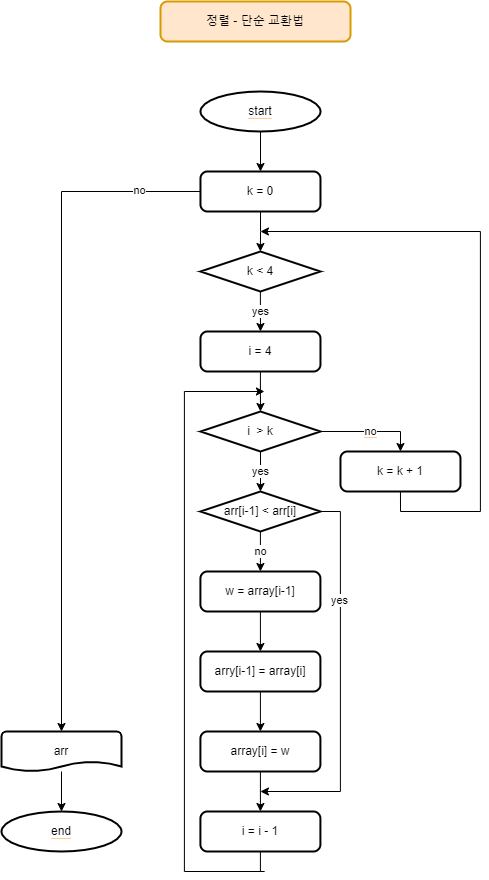

The diagram above was exported from draw.io. Its source (the exported page's mxGraphModel, read from the mxfile embedded in the PNG):
<mxGraphModel dx="1422" dy="881" grid="1" gridSize="10" guides="1" tooltips="1" connect="1" arrows="1" fold="1" page="1" pageScale="1" pageWidth="827" pageHeight="1169" math="0" shadow="0">
  <root>
    <mxCell id="0" />
    <mxCell id="1" parent="0" />
    <mxCell id="l-i40e42PNDgHIKyfGgY-1" value="정렬 - 단순 교환법" style="rounded=1;whiteSpace=wrap;html=1;absoluteArcSize=1;arcSize=14;strokeWidth=2;fillColor=#ffe6cc;strokeColor=#d79b00;" parent="1" vertex="1">
      <mxGeometry x="319" y="30" width="190" height="40" as="geometry" />
    </mxCell>
    <mxCell id="f-u_LeD3Glp6k7Wn_VR4-169" value="no" style="edgeStyle=orthogonalEdgeStyle;rounded=0;orthogonalLoop=1;jettySize=auto;html=1;" parent="1" source="f-u_LeD3Glp6k7Wn_VR4-172" edge="1">
      <mxGeometry relative="1" as="geometry">
        <mxPoint x="418.91" y="600" as="targetPoint" />
      </mxGeometry>
    </mxCell>
    <mxCell id="f-u_LeD3Glp6k7Wn_VR4-170" style="edgeStyle=orthogonalEdgeStyle;rounded=0;orthogonalLoop=1;jettySize=auto;html=1;exitX=1;exitY=0.5;exitDx=0;exitDy=0;exitPerimeter=0;" parent="1" source="f-u_LeD3Glp6k7Wn_VR4-172" edge="1">
      <mxGeometry relative="1" as="geometry">
        <mxPoint x="418.91" y="820" as="targetPoint" />
        <Array as="points">
          <mxPoint x="498.91" y="540" />
          <mxPoint x="498.91" y="820" />
        </Array>
        <mxPoint x="478.91" y="530" as="sourcePoint" />
      </mxGeometry>
    </mxCell>
    <mxCell id="f-u_LeD3Glp6k7Wn_VR4-171" value="yes" style="edgeLabel;html=1;align=center;verticalAlign=middle;resizable=0;points=[];" parent="f-u_LeD3Glp6k7Wn_VR4-170" vertex="1" connectable="0">
      <mxGeometry x="-0.4331" y="-1" relative="1" as="geometry">
        <mxPoint as="offset" />
      </mxGeometry>
    </mxCell>
    <mxCell id="f-u_LeD3Glp6k7Wn_VR4-172" value="arr[i-1] &amp;lt; arr[i]" style="strokeWidth=2;html=1;shape=mxgraph.flowchart.decision;whiteSpace=wrap;" parent="1" vertex="1">
      <mxGeometry x="358.91" y="520" width="120" height="40" as="geometry" />
    </mxCell>
    <mxCell id="f-u_LeD3Glp6k7Wn_VR4-173" value="" style="edgeStyle=orthogonalEdgeStyle;rounded=0;orthogonalLoop=1;jettySize=auto;html=1;" parent="1" source="f-u_LeD3Glp6k7Wn_VR4-174" target="f-u_LeD3Glp6k7Wn_VR4-178" edge="1">
      <mxGeometry relative="1" as="geometry" />
    </mxCell>
    <mxCell id="f-u_LeD3Glp6k7Wn_VR4-174" value="w = array[i-1]" style="rounded=1;whiteSpace=wrap;html=1;absoluteArcSize=1;arcSize=14;strokeWidth=2;" parent="1" vertex="1">
      <mxGeometry x="358.91" y="600" width="120" height="40" as="geometry" />
    </mxCell>
    <mxCell id="f-u_LeD3Glp6k7Wn_VR4-175" value="" style="edgeStyle=orthogonalEdgeStyle;rounded=0;orthogonalLoop=1;jettySize=auto;html=1;" parent="1" source="f-u_LeD3Glp6k7Wn_VR4-176" target="f-u_LeD3Glp6k7Wn_VR4-180" edge="1">
      <mxGeometry relative="1" as="geometry" />
    </mxCell>
    <mxCell id="f-u_LeD3Glp6k7Wn_VR4-176" value="array[i] = w" style="rounded=1;whiteSpace=wrap;html=1;absoluteArcSize=1;arcSize=14;strokeWidth=2;" parent="1" vertex="1">
      <mxGeometry x="358.91" y="760" width="120" height="40" as="geometry" />
    </mxCell>
    <mxCell id="f-u_LeD3Glp6k7Wn_VR4-177" value="" style="edgeStyle=orthogonalEdgeStyle;rounded=0;orthogonalLoop=1;jettySize=auto;html=1;" parent="1" source="f-u_LeD3Glp6k7Wn_VR4-178" target="f-u_LeD3Glp6k7Wn_VR4-176" edge="1">
      <mxGeometry relative="1" as="geometry" />
    </mxCell>
    <mxCell id="f-u_LeD3Glp6k7Wn_VR4-178" value="arry[i-1] = array[i]" style="rounded=1;whiteSpace=wrap;html=1;absoluteArcSize=1;arcSize=14;strokeWidth=2;" parent="1" vertex="1">
      <mxGeometry x="358.91" y="680" width="120" height="40" as="geometry" />
    </mxCell>
    <mxCell id="f-u_LeD3Glp6k7Wn_VR4-179" style="edgeStyle=orthogonalEdgeStyle;rounded=0;orthogonalLoop=1;jettySize=auto;html=1;exitX=0.5;exitY=1;exitDx=0;exitDy=0;" parent="1" edge="1">
      <mxGeometry relative="1" as="geometry">
        <mxPoint x="422.94" y="420" as="targetPoint" />
        <Array as="points">
          <mxPoint x="422.94" y="900" />
          <mxPoint x="342.94" y="900" />
          <mxPoint x="342.94" y="420" />
          <mxPoint x="422.94" y="420" />
        </Array>
        <mxPoint x="418.9100000000001" y="880" as="sourcePoint" />
      </mxGeometry>
    </mxCell>
    <mxCell id="f-u_LeD3Glp6k7Wn_VR4-180" value="i = i - 1" style="rounded=1;whiteSpace=wrap;html=1;absoluteArcSize=1;arcSize=14;strokeWidth=2;fillColor=#FFFFFF;strokeColor=#000000;" parent="1" vertex="1">
      <mxGeometry x="358.91" y="840" width="120" height="40" as="geometry" />
    </mxCell>
    <mxCell id="ijOlNyjsvEP2HFVgaxee-13" value="" style="edgeStyle=orthogonalEdgeStyle;rounded=0;orthogonalLoop=1;jettySize=auto;html=1;" edge="1" parent="1" target="ijOlNyjsvEP2HFVgaxee-16">
      <mxGeometry relative="1" as="geometry">
        <mxPoint x="418.94" y="400" as="sourcePoint" />
      </mxGeometry>
    </mxCell>
    <mxCell id="ijOlNyjsvEP2HFVgaxee-14" value="yes" style="edgeStyle=orthogonalEdgeStyle;rounded=0;orthogonalLoop=1;jettySize=auto;html=1;" edge="1" parent="1" source="ijOlNyjsvEP2HFVgaxee-16">
      <mxGeometry relative="1" as="geometry">
        <mxPoint x="418.9999999999997" y="520" as="targetPoint" />
      </mxGeometry>
    </mxCell>
    <mxCell id="ijOlNyjsvEP2HFVgaxee-15" value="&lt;span style=&quot;background-color: rgb(255 , 255 , 255)&quot;&gt;no&lt;/span&gt;" style="edgeStyle=orthogonalEdgeStyle;rounded=0;orthogonalLoop=1;jettySize=auto;html=1;exitX=1;exitY=0.5;exitDx=0;exitDy=0;exitPerimeter=0;entryX=0.5;entryY=0;entryDx=0;entryDy=0;labelBackgroundColor=#FFCC99;" edge="1" parent="1" source="ijOlNyjsvEP2HFVgaxee-16" target="ijOlNyjsvEP2HFVgaxee-20">
      <mxGeometry relative="1" as="geometry" />
    </mxCell>
    <mxCell id="ijOlNyjsvEP2HFVgaxee-16" value="i&amp;nbsp; &amp;gt; k" style="strokeWidth=2;html=1;shape=mxgraph.flowchart.decision;whiteSpace=wrap;" vertex="1" parent="1">
      <mxGeometry x="358.99999999999994" y="440" width="120" height="40" as="geometry" />
    </mxCell>
    <mxCell id="ijOlNyjsvEP2HFVgaxee-18" value="i = 4" style="rounded=1;whiteSpace=wrap;html=1;absoluteArcSize=1;arcSize=14;strokeWidth=2;" vertex="1" parent="1">
      <mxGeometry x="358.96999999999997" y="360" width="120" height="40" as="geometry" />
    </mxCell>
    <mxCell id="ijOlNyjsvEP2HFVgaxee-19" style="edgeStyle=orthogonalEdgeStyle;rounded=0;orthogonalLoop=1;jettySize=auto;html=1;exitX=0.5;exitY=1;exitDx=0;exitDy=0;labelBackgroundColor=#FFCC99;" edge="1" parent="1" source="ijOlNyjsvEP2HFVgaxee-20">
      <mxGeometry relative="1" as="geometry">
        <mxPoint x="418.94" y="260" as="targetPoint" />
        <Array as="points">
          <mxPoint x="558.94" y="540" />
          <mxPoint x="638.94" y="540" />
          <mxPoint x="638.94" y="260" />
        </Array>
      </mxGeometry>
    </mxCell>
    <mxCell id="ijOlNyjsvEP2HFVgaxee-20" value="k = k + 1" style="rounded=1;whiteSpace=wrap;html=1;absoluteArcSize=1;arcSize=14;strokeWidth=2;" vertex="1" parent="1">
      <mxGeometry x="498.96999999999997" y="480" width="120" height="40" as="geometry" />
    </mxCell>
    <mxCell id="ijOlNyjsvEP2HFVgaxee-24" value="" style="edgeStyle=orthogonalEdgeStyle;rounded=0;orthogonalLoop=1;jettySize=auto;html=1;labelBackgroundColor=#FFCC99;" edge="1" parent="1" source="ijOlNyjsvEP2HFVgaxee-21" target="ijOlNyjsvEP2HFVgaxee-22">
      <mxGeometry relative="1" as="geometry" />
    </mxCell>
    <mxCell id="ijOlNyjsvEP2HFVgaxee-34" style="edgeStyle=orthogonalEdgeStyle;rounded=0;orthogonalLoop=1;jettySize=auto;html=1;entryX=0.5;entryY=0;entryDx=0;entryDy=0;entryPerimeter=0;labelBackgroundColor=#FFFFFF;fontColor=#000000;" edge="1" parent="1" source="ijOlNyjsvEP2HFVgaxee-21" target="ijOlNyjsvEP2HFVgaxee-32">
      <mxGeometry relative="1" as="geometry" />
    </mxCell>
    <mxCell id="ijOlNyjsvEP2HFVgaxee-35" value="no" style="edgeLabel;html=1;align=center;verticalAlign=middle;resizable=0;points=[];fontColor=#000000;" vertex="1" connectable="0" parent="ijOlNyjsvEP2HFVgaxee-34">
      <mxGeometry x="-0.8193" y="-2" relative="1" as="geometry">
        <mxPoint as="offset" />
      </mxGeometry>
    </mxCell>
    <mxCell id="ijOlNyjsvEP2HFVgaxee-21" value="k = 0" style="rounded=1;whiteSpace=wrap;html=1;absoluteArcSize=1;arcSize=14;strokeWidth=2;" vertex="1" parent="1">
      <mxGeometry x="358.96999999999997" y="200" width="120" height="40" as="geometry" />
    </mxCell>
    <mxCell id="ijOlNyjsvEP2HFVgaxee-30" value="yes" style="edgeStyle=orthogonalEdgeStyle;rounded=0;orthogonalLoop=1;jettySize=auto;html=1;labelBackgroundColor=#FFFFFF;fontColor=#000000;" edge="1" parent="1" source="ijOlNyjsvEP2HFVgaxee-22" target="ijOlNyjsvEP2HFVgaxee-18">
      <mxGeometry relative="1" as="geometry" />
    </mxCell>
    <mxCell id="ijOlNyjsvEP2HFVgaxee-22" value="k &amp;lt; 4" style="strokeWidth=2;html=1;shape=mxgraph.flowchart.decision;whiteSpace=wrap;fillColor=#FFFFFF;strokeColor=#000000;" vertex="1" parent="1">
      <mxGeometry x="358.94" y="280" width="120" height="40" as="geometry" />
    </mxCell>
    <mxCell id="ijOlNyjsvEP2HFVgaxee-31" value="" style="edgeStyle=orthogonalEdgeStyle;rounded=0;orthogonalLoop=1;jettySize=auto;html=1;labelBackgroundColor=#FFFFFF;fontColor=#000000;" edge="1" parent="1" source="ijOlNyjsvEP2HFVgaxee-27" target="ijOlNyjsvEP2HFVgaxee-21">
      <mxGeometry relative="1" as="geometry" />
    </mxCell>
    <mxCell id="ijOlNyjsvEP2HFVgaxee-27" value="&lt;span style=&quot;background-color: rgb(255 , 255 , 255)&quot;&gt;start&lt;/span&gt;" style="strokeWidth=2;html=1;shape=mxgraph.flowchart.start_2;whiteSpace=wrap;labelBackgroundColor=#FFCC99;gradientColor=none;" vertex="1" parent="1">
      <mxGeometry x="359" y="120" width="120" height="40" as="geometry" />
    </mxCell>
    <mxCell id="ijOlNyjsvEP2HFVgaxee-28" value="&lt;span style=&quot;background-color: rgb(255 , 255 , 255)&quot;&gt;end&lt;/span&gt;" style="strokeWidth=2;html=1;shape=mxgraph.flowchart.start_2;whiteSpace=wrap;labelBackgroundColor=#FFCC99;gradientColor=none;" vertex="1" parent="1">
      <mxGeometry x="160" y="840" width="120" height="40" as="geometry" />
    </mxCell>
    <mxCell id="ijOlNyjsvEP2HFVgaxee-33" value="" style="edgeStyle=orthogonalEdgeStyle;rounded=0;orthogonalLoop=1;jettySize=auto;html=1;labelBackgroundColor=#FFFFFF;fontColor=#000000;" edge="1" parent="1" source="ijOlNyjsvEP2HFVgaxee-32" target="ijOlNyjsvEP2HFVgaxee-28">
      <mxGeometry relative="1" as="geometry" />
    </mxCell>
    <mxCell id="ijOlNyjsvEP2HFVgaxee-32" value="arr" style="strokeWidth=2;html=1;shape=mxgraph.flowchart.document2;whiteSpace=wrap;size=0.25;labelBackgroundColor=#FFFFFF;fontColor=#000000;fillColor=#FFFFFF;gradientColor=none;" vertex="1" parent="1">
      <mxGeometry x="160" y="760" width="120" height="40" as="geometry" />
    </mxCell>
  </root>
</mxGraphModel>